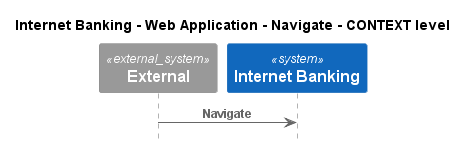

The diagram above was rendered by PlantUML. Its source (embedded in the PNG):
@startuml
!pragma layout smetana
!include ..\..\..\..\..\..\.c4s\C4_Sequence.puml

title Internet Banking - Web Application - Navigate - CONTEXT level

System_Ext(C4InterFlow.SoftwareSystems.ExternalSystem, "External", "")
System(BigBankPlc.SoftwareSystems.InternetBanking, "Internet Banking", "Provided Internet Banking services")

Rel(C4InterFlow.SoftwareSystems.ExternalSystem, BigBankPlc.SoftwareSystems.InternetBanking, "Navigate")


@enduml